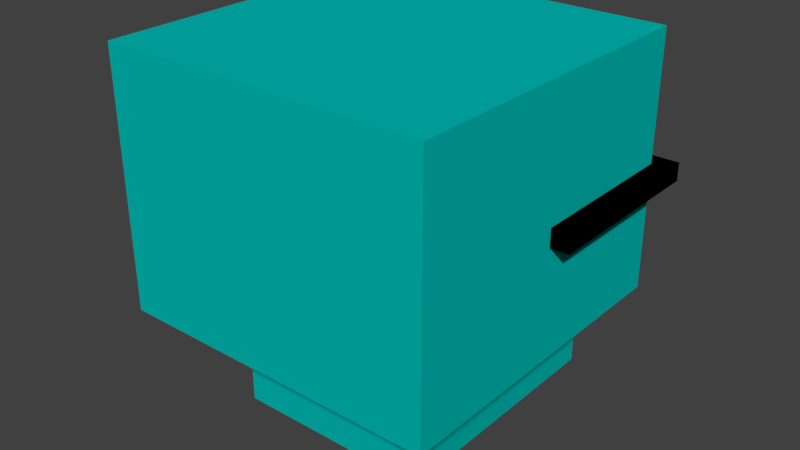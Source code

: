 # Source: skull.blend  (saved by Blender 2.79.0; exported with 4.5.12 LTS)
import bpy
from mathutils import Matrix  # noqa: F401  (used for matrix-valued properties, if any)

bpy.ops.wm.read_factory_settings(use_empty=True)
scene = bpy.context.scene
scene.name = 'Scene'

# ---- collections
col_collection_1 = bpy.data.collections.new('Collection 1'); scene.collection.children.link(col_collection_1)

# ---- materials (node trees are filled in below, after node groups)
mat_lightblue = bpy.data.materials.new('lightBlue')
mat_lightblue.alpha_threshold = 0.0
mat_lightblue.use_transparent_shadow = False
mat_lightblue.diffuse_color = (0.0, 0.5, 0.4637, 1.0)
mat_lightblue.roughness = 0.5
mat_white = bpy.data.materials.new('white')
mat_white.alpha_threshold = 0.0
mat_white.use_transparent_shadow = False
mat_white.diffuse_color = (1.0, 1.0, 1.0, 1.0)
mat_white.roughness = 0.5
mat_black = bpy.data.materials.new('black')
mat_black.alpha_threshold = 0.0
mat_black.use_transparent_shadow = False
mat_black.diffuse_color = (0.0, 0.0, 0.0, 1.0)
mat_black.roughness = 0.5

# ---- material node trees

# ---- world
world_world = bpy.data.worlds.new('World'); scene.world = world_world
world_world.color = (0.05088, 0.05088, 0.05088)
world_world.use_sun_shadow = False
world_world.sun_shadow_jitter_overblur = 0.0
world_world.cycles.sampling_method = 'MANUAL'

# ---- meshes
me_skull_cool_m = bpy.data.meshes.new('skull_cool_m')
me_skull_cool_m.from_pydata([(-0.0625, 0.4, -0.0125), (-0.0499, 0.4, -0.075), (-0.05, 0.4, 0.0), (-0.02497, 0.4, -0.075), (-0.0125, 0.4, -0.0625), (0.05, 0.4, -0.075), (0.025, 0.4, 0.0), (0.45, -0.45, 0.6), (0.45, 0.45, 0.6), (-0.45, -0.45, 0.6), (-0.45, 0.45, -0.1), (-0.45, -0.45, -0.1), (0.45, 0.45, -0.1), (0.225, -0.05, -0.15), (-0.225, -0.05, -0.15), (-0.225, -0.05, -0.1), (0.225, -0.05, -0.1), (-0.225, 0.45, -0.1), (0.225, 0.45, -0.1), (0.45, -0.45, -0.1), (0.0125, 0.45, 0.0), (0.025, 0.45, 0.0), (-0.0125, 0.45, 0.0), (-0.05, 0.45, 0.0), (-0.0625, 0.45, -0.075), (0.0125, 0.45, -0.075), (0.0625, 0.45, -0.0125), (0.0625, 0.45, 0.0), (-0.0625, 0.4, -0.0625), (-0.0625, 0.45, -0.0125), (-0.0625, 0.45, -0.0625), (-0.025, 0.45, 0.0), (-0.025, 0.4, 0.0), (-0.0125, 0.4, -0.0125), (0.0625, 0.4, -0.0625), (0.0625, 0.45, -0.0625), (0.025, 0.4, -0.075), (0.025, 0.45, -0.075), (0.0125, 0.4, -0.0625), (0.0125, 0.45, -0.0125), (0.0125, 0.4, -0.0125), (0.05, 0.4, 0.0), (0.0625, 0.4, -0.0125), (0.05, 0.45, 0.0), (-0.0125, 0.45, -0.0625), (-0.0125, 0.45, -0.0125), (-0.0125, 0.45, -0.075), (0.0125, 0.45, -0.0625), (0.0625, 0.45, -0.075), (0.05, 0.45, -0.075), (0.225, 0.45, -0.15), (-0.02497, 0.45, -0.075), (-0.0499, 0.45, -0.075), (-0.225, 0.45, -0.15), (-0.0625, 0.45, 0.0), (-0.45, 0.45, 0.6), (0.275, -0.25, -0.1), (0.275, -0.25, -0.4), (0.275, 0.448, -0.4), (-0.275, -0.25, -0.4), (0.275, 0.448, -0.3), (-0.275, 0.448, -0.4), (-0.275, -0.05, -0.1), (-0.275, -0.05, -0.3), (-0.275, -0.25, -0.1), (-0.275, 0.448, -0.3), (0.275, -0.05, -0.1), (0.275, -0.05, -0.3), (0.1756, 0.4, -0.15), (0.1756, 1.535e-08, -0.15), (-0.1756, -1.535e-08, -0.3), (-0.1756, 0.4, -0.3), (0.1756, 1.535e-08, -0.3), (0.1756, 0.4, -0.3), (-0.1756, 0.4, -0.15), (-0.1756, -1.535e-08, -0.15), (-0.075, 0.5, 0.025), (-0.1, 0.45, 0.0), (-0.1, 0.5, 0.0), (-0.075, 0.45, 0.025), (-0.075, 0.5, 0.2), (-0.35, 0.45, 0.2), (-0.375, 0.45, 0.025), (-0.35, 0.45, 0.0), (-0.35, 0.5, 0.0), (-0.1, 0.45, 0.2), (-0.075, 0.45, 0.25), (-0.5, 0.45, 0.2), (-0.375, 0.5, 0.25), (-0.075, 0.5, 0.25), (0.5, 0.5, 0.25), (-0.1, 0.5, 0.2), (-0.35, 0.5, 0.2), (-0.375, 0.5, 0.025), (-0.375, 0.5, 0.2), (-0.45, 0.5, 0.2), (-0.075, 0.45, 0.2), (0.1, 0.5, 0.0), (0.075, 0.5, 0.025), (0.1, 0.5, 0.2), (0.1, 0.5, 0.25), (0.1, 0.45, 0.25), (0.075, 0.45, 0.2), (0.35, 0.45, 0.25), (0.1, 0.45, 0.2), (0.375, 0.45, 0.025), (0.375, 0.5, 0.025), (0.45, 0.45, 0.2), (0.45, 0.5, 0.25), (0.375, 0.5, 0.25), (0.075, 0.45, 0.025), (0.075, 0.5, 0.2), (0.35, 0.45, 0.0), (0.1, 0.45, 0.0), (0.35, 0.45, 0.2), (0.35, 0.5, 0.0), (0.375, 0.5, 0.2), (0.35, 0.5, 0.2), (0.375, 0.45, 0.2), (-0.375, 0.45, 0.2), (-0.45, 0.5, 0.25), (-0.5, 0.5, 0.25), (-0.5, 0.5, 0.2), (-0.45, 0.45, 0.2), (-0.5, -4.371e-08, 0.2), (-0.5, -4.371e-08, 0.25), (0.45, 0.5, 0.2), (0.5, 0.5, 0.2), (0.5, 0.45, 0.25), (0.45, 0.45, 0.25), (0.5, 4.371e-08, 0.25), (0.5, 4.371e-08, 0.2), (-0.45, -3.934e-08, 0.25), (-0.5, 0.45, 0.25), (-0.45, 0.45, 0.25), (-0.45, -3.934e-08, 0.2), (0.45, 3.934e-08, 0.25), (0.45, 3.934e-08, 0.2), (0.5, 0.45, 0.2), (-0.35, 0.45, 0.25), (-0.375, 0.45, 0.25), (-0.35, 0.5, 0.25), (-0.1, 0.5, 0.25), (-0.1, 0.45, 0.25), (0.075, 0.5, 0.25), (0.075, 0.45, 0.25), (0.35, 0.5, 0.25), (0.375, 0.45, 0.25)], [], [(0, 2, 1, 28), (40, 6, 36, 38), (2, 32, 3, 1), (32, 33, 4, 3), (41, 42, 34, 5), (6, 41, 5, 36), (7, 8, 55, 9), (19, 7, 9, 11), (17, 15, 11, 10), (35, 26, 12, 18), (10, 11, 9, 55), (7, 19, 12, 8), (53, 50, 13, 14), (50, 18, 16, 13), (13, 16, 15, 14), (14, 15, 17, 53), (12, 19, 16, 18), (11, 15, 16, 19), (20, 21, 39), (22, 20, 39, 45), (54, 23, 29), (35, 18, 50, 48), (24, 52, 53), (25, 50, 53, 46), (49, 50, 25, 37), (24, 30, 52), (51, 44, 46), (31, 22, 45), (25, 47, 37), (43, 27, 26), (49, 35, 48), (53, 17, 30, 24), (33, 45, 44, 4), (4, 44, 51, 3), (3, 51, 52, 1), (1, 52, 30, 28), (28, 30, 29, 0), (0, 29, 23, 2), (2, 23, 31, 32), (32, 31, 45, 33), (42, 26, 35, 34), (34, 35, 49, 5), (5, 49, 37, 36), (36, 37, 47, 38), (38, 47, 39, 40), (40, 39, 21, 6), (6, 21, 43, 41), (41, 43, 26, 42), (44, 45, 39, 47), (46, 44, 47, 25), (48, 50, 49), (51, 46, 53, 52), (26, 27, 8, 12), (17, 10, 29, 30), (55, 54, 29, 10), (43, 21, 8, 27), (21, 20, 55, 8), (23, 54, 55, 31), (22, 31, 55, 20), (67, 60, 65, 63), (64, 59, 57, 56), (58, 57, 59, 61), (60, 58, 61, 65), (67, 57, 58, 60), (56, 66, 62, 64), (66, 67, 63, 62), (63, 59, 64, 62), (61, 59, 63, 65), (56, 57, 67, 66), (69, 68, 74, 75), (69, 75, 70, 72), (73, 72, 70, 71), (73, 71, 74, 68), (70, 75, 74, 71), (68, 69, 72, 73), (76, 79, 77, 78), (80, 76, 78, 91), (79, 76, 80, 96), (83, 77, 85, 81), (84, 78, 77, 83), (82, 83, 81, 119), (93, 84, 83, 82), (96, 86, 143, 85), (87, 133, 121, 122), (92, 141, 142, 91), (94, 88, 141, 92), (89, 80, 91, 142), (128, 138, 127, 90), (139, 81, 85, 143), (140, 119, 81, 139), (79, 96, 85, 77), (82, 119, 94, 93), (84, 92, 91, 78), (93, 94, 92, 84), (134, 140, 88, 120), (120, 88, 94, 95), (95, 94, 119, 123), (102, 96, 80, 111), (111, 80, 89, 144), (145, 86, 96, 102), (113, 110, 98, 97), (99, 111, 144, 100), (101, 145, 102, 104), (112, 113, 97, 115), (117, 99, 100, 146), (103, 101, 104, 114), (105, 112, 115, 106), (116, 117, 146, 109), (147, 103, 114, 118), (107, 118, 116, 126), (126, 116, 109, 108), (108, 109, 147, 129), (129, 147, 118, 107), (110, 102, 111, 98), (98, 111, 99, 97), (113, 104, 102, 110), (97, 99, 117, 115), (112, 114, 104, 113), (115, 117, 116, 106), (106, 116, 118, 105), (105, 118, 114, 112), (119, 140, 134, 123), (133, 134, 120, 121), (121, 120, 95, 122), (122, 95, 123, 87), (124, 135, 132, 125), (138, 107, 126, 127), (127, 126, 108, 90), (90, 108, 129, 128), (130, 136, 137, 131), (135, 123, 134, 132), (132, 134, 133, 125), (125, 133, 87, 124), (124, 87, 123, 135), (136, 129, 107, 137), (137, 107, 138, 131), (131, 138, 128, 130), (130, 128, 129, 136), (88, 140, 139, 141), (141, 139, 143, 142), (142, 143, 86, 89), (89, 86, 145, 144), (144, 145, 101, 100), (100, 101, 103, 146), (146, 103, 147, 109)])
me_skull_cool_m.polygons.foreach_set('material_index', [1, 1, 1, 1, 1, 1, 0, 0, 0, 0, 0, 0, 0, 0, 0, 0, 0, 0, 0, 0, 0, 0, 0, 0, 0, 0, 0, 0, 0, 0, 0, 0, 0, 0, 0, 0, 0, 0, 0, 0, 0, 0, 0, 0, 0, 0, 0, 0, 0, 0, 0, 0, 0, 0, 0, 0, 0, 0, 0, 0, 0, 0, 0, 0, 0, 0, 0, 0, 0, 1, 1, 1, 1, 1, 1, 2, 2, 2, 2, 2, 2, 2, 2, 2, 2, 2, 2, 2, 2, 2, 2, 2, 2, 2, 2, 2, 2, 2, 2, 2, 2, 2, 2, 2, 2, 2, 2, 2, 2, 2, 2, 2, 2, 2, 2, 2, 2, 2, 2, 2, 2, 2, 2, 2, 2, 2, 2, 2, 2, 2, 2, 2, 2, 2, 2, 2, 2, 2, 2, 2, 2, 2, 2, 2, 2])
_uv = me_skull_cool_m.uv_layers.new(name='UVMap')
_uv.uv.foreach_set('vector', [0.2, 0.8, 0.8, 0.8, 0.8, 0.2, 0.2, 0.2, 0.2, 0.8, 0.8, 0.8, 0.8, 0.2, 0.2, 0.2, 0.2, 0.8, 0.8, 0.8, 0.8, 0.2, 0.2, 0.2, 0.2, 0.8, 0.8, 0.8, 0.8, 0.2, 0.2, 0.2, 0.2, 0.8, 0.8, 0.8, 0.8, 0.2, 0.2, 0.2, 0.2, 0.8, 0.8, 0.8, 0.8, 0.2, 0.2, 0.2, 0.2, 0.8, 0.8, 0.8, 0.8, 0.2, 0.2, 0.2, 0.2, 0.8, 0.8, 0.8, 0.8, 0.2, 0.2, 0.2, 0.2, 0.8, 0.8, 0.8, 0.8, 0.2, 0.2, 0.2, 0.2, 0.8, 0.8, 0.8, 0.8, 0.2, 0.2, 0.2, 0.2, 0.8, 0.8, 0.8, 0.8, 0.2, 0.2, 0.2, 0.2, 0.8, 0.8, 0.8, 0.8, 0.2, 0.2, 0.2, 0.2, 0.8, 0.8, 0.8, 0.8, 0.2, 0.2, 0.2, 0.2, 0.8, 0.8, 0.8, 0.8, 0.2, 0.2, 0.2, 0.2, 0.8, 0.8, 0.8, 0.8, 0.2, 0.2, 0.2, 0.2, 0.8, 0.8, 0.8, 0.8, 0.2, 0.2, 0.2, 0.2, 0.8, 0.8, 0.8, 0.8, 0.2, 0.2, 0.2, 0.2, 0.8, 0.8, 0.8, 0.8, 0.2, 0.2, 0.2, 0.2, 0.8, 0.8, 0.2, 0.8, 0.2, 0.2, 0.8, 0.8, 0.8, 0.8, 0.2, 0.2, 0.2, 0.2, 0.8, 0.8, 0.2, 0.8, 0.2, 0.2, 0.8, 0.8, 0.8, 0.8, 0.2, 0.2, 0.2, 0.2, 0.8, 0.8, 0.2, 0.8, 0.2, 0.2, 0.8, 0.8, 0.8, 0.8, 0.2, 0.2, 0.2, 0.2, 0.8, 0.8, 0.8, 0.8, 0.2, 0.2, 0.2, 0.2, 0.8, 0.8, 0.2, 0.8, 0.2, 0.2, 0.8, 0.8, 0.2, 0.8, 0.2, 0.2, 0.8, 0.8, 0.2, 0.8, 0.2, 0.2, 0.8, 0.8, 0.2, 0.8, 0.2, 0.2, 0.8, 0.8, 0.2, 0.8, 0.2, 0.2, 0.8, 0.8, 0.2, 0.8, 0.2, 0.2, 0.8, 0.8, 0.8, 0.8, 0.2, 0.2, 0.2, 0.2, 0.8, 0.8, 0.8, 0.8, 0.2, 0.2, 0.2, 0.2, 0.8, 0.8, 0.8, 0.8, 0.2, 0.2, 0.2, 0.2, 0.8, 0.8, 0.8, 0.8, 0.2, 0.2, 0.2, 0.2, 0.8, 0.8, 0.8, 0.8, 0.2, 0.2, 0.2, 0.2, 0.8, 0.8, 0.8, 0.8, 0.2, 0.2, 0.2, 0.2, 0.8, 0.8, 0.8, 0.8, 0.2, 0.2, 0.2, 0.2, 0.8, 0.8, 0.8, 0.8, 0.2, 0.2, 0.2, 0.2, 0.8, 0.8, 0.8, 0.8, 0.2, 0.2, 0.2, 0.2, 0.8, 0.8, 0.8, 0.8, 0.2, 0.2, 0.2, 0.2, 0.8, 0.8, 0.8, 0.8, 0.2, 0.2, 0.2, 0.2, 0.8, 0.8, 0.8, 0.8, 0.2, 0.2, 0.2, 0.2, 0.8, 0.8, 0.8, 0.8, 0.2, 0.2, 0.2, 0.2, 0.8, 0.8, 0.8, 0.8, 0.2, 0.2, 0.2, 0.2, 0.8, 0.8, 0.8, 0.8, 0.2, 0.2, 0.2, 0.2, 0.8, 0.8, 0.8, 0.8, 0.2, 0.2, 0.2, 0.2, 0.8, 0.8, 0.8, 0.8, 0.2, 0.2, 0.2, 0.2, 0.8, 0.8, 0.8, 0.8, 0.2, 0.2, 0.2, 0.2, 0.8, 0.8, 0.8, 0.8, 0.2, 0.2, 0.2, 0.2, 0.8, 0.8, 0.2, 0.8, 0.2, 0.2, 0.8, 0.8, 0.8, 0.8, 0.2, 0.2, 0.2, 0.2, 0.8, 0.8, 0.8, 0.8, 0.2, 0.2, 0.2, 0.2, 0.8, 0.8, 0.8, 0.8, 0.2, 0.2, 0.2, 0.2, 0.8, 0.8, 0.8, 0.8, 0.2, 0.2, 0.2, 0.2, 0.8, 0.8, 0.8, 0.8, 0.2, 0.2, 0.2, 0.2, 0.8, 0.8, 0.8, 0.8, 0.2, 0.2, 0.2, 0.2, 0.8, 0.8, 0.8, 0.8, 0.2, 0.2, 0.2, 0.2, 0.8, 0.8, 0.8, 0.8, 0.2, 0.2, 0.2, 0.2, 0.8, 0.8, 0.8, 0.8, 0.2, 0.2, 0.2, 0.2, 0.8, 0.8, 0.8, 0.8, 0.2, 0.2, 0.2, 0.2, 0.8, 0.8, 0.8, 0.8, 0.2, 0.2, 0.2, 0.2, 0.8, 0.8, 0.8, 0.8, 0.2, 0.2, 0.2, 0.2, 0.8, 0.8, 0.8, 0.8, 0.2, 0.2, 0.2, 0.2, 0.8, 0.8, 0.8, 0.8, 0.2, 0.2, 0.2, 0.2, 0.8, 0.8, 0.8, 0.8, 0.2, 0.2, 0.2, 0.2, 0.8, 0.8, 0.8, 0.8, 0.2, 0.2, 0.2, 0.2, 0.8, 0.8, 0.8, 0.8, 0.2, 0.2, 0.2, 0.2, 0.8, 0.8, 0.8, 0.8, 0.2, 0.2, 0.2, 0.2, 0.8, 0.8, 0.8, 0.8, 0.2, 0.2, 0.2, 0.2, 0.8, 0.8, 0.8, 0.8, 0.2, 0.2, 0.2, 0.2, 0.8, 0.8, 0.8, 0.8, 0.2, 0.2, 0.2, 0.2, 0.8, 0.8, 0.8, 0.8, 0.2, 0.2, 0.2, 0.2, 0.8, 0.8, 0.8, 0.8, 0.2, 0.2, 0.2, 0.2, 0.8, 0.8, 0.8, 0.8, 0.2, 0.2, 0.2, 0.2, 0.8, 0.8, 0.8, 0.8, 0.2, 0.2, 0.2, 0.2, 0.8, 0.8, 0.8, 0.8, 0.2, 0.2, 0.2, 0.2, 0.8, 0.8, 0.8, 0.8, 0.2, 0.2, 0.2, 0.2, 0.8, 0.8, 0.8, 0.8, 0.2, 0.2, 0.2, 0.2, 0.8, 0.8, 0.8, 0.8, 0.2, 0.2, 0.2, 0.2, 0.8, 0.8, 0.8, 0.8, 0.2, 0.2, 0.2, 0.2, 0.8, 0.8, 0.8, 0.8, 0.2, 0.2, 0.2, 0.2, 0.8, 0.8, 0.8, 0.8, 0.2, 0.2, 0.2, 0.2, 0.8, 0.8, 0.8, 0.8, 0.2, 0.2, 0.2, 0.2, 0.8, 0.8, 0.8, 0.8, 0.2, 0.2, 0.2, 0.2, 0.8, 0.8, 0.8, 0.8, 0.2, 0.2, 0.2, 0.2, 0.8, 0.8, 0.8, 0.8, 0.2, 0.2, 0.2, 0.2, 0.8, 0.8, 0.8, 0.8, 0.2, 0.2, 0.2, 0.2, 0.8, 0.8, 0.8, 0.8, 0.2, 0.2, 0.2, 0.2, 0.8, 0.8, 0.8, 0.8, 0.2, 0.2, 0.2, 0.2, 0.8, 0.8, 0.8, 0.8, 0.2, 0.2, 0.2, 0.2, 0.8, 0.8, 0.8, 0.8, 0.2, 0.2, 0.2, 0.2, 0.8, 0.8, 0.8, 0.8, 0.2, 0.2, 0.2, 0.2, 0.8, 0.8, 0.8, 0.8, 0.2, 0.2, 0.2, 0.2, 0.8, 0.8, 0.8, 0.8, 0.2, 0.2, 0.2, 0.2, 0.8, 0.8, 0.8, 0.8, 0.2, 0.2, 0.2, 0.2, 0.8, 0.8, 0.8, 0.8, 0.2, 0.2, 0.2, 0.2, 0.8, 0.8, 0.8, 0.8, 0.2, 0.2, 0.2, 0.2, 0.8, 0.8, 0.8, 0.8, 0.2, 0.2, 0.2, 0.2, 0.8, 0.8, 0.8, 0.8, 0.2, 0.2, 0.2, 0.2, 0.8, 0.8, 0.8, 0.8, 0.2, 0.2, 0.2, 0.2, 0.8, 0.8, 0.8, 0.8, 0.2, 0.2, 0.2, 0.2, 0.8, 0.8, 0.8, 0.8, 0.2, 0.2, 0.2, 0.2, 0.8, 0.8, 0.8, 0.8, 0.2, 0.2, 0.2, 0.2, 0.8, 0.8, 0.8, 0.8, 0.2, 0.2, 0.2, 0.2, 0.8, 0.8, 0.8, 0.8, 0.2, 0.2, 0.2, 0.2, 0.8, 0.8, 0.8, 0.8, 0.2, 0.2, 0.2, 0.2, 0.8, 0.8, 0.8, 0.8, 0.2, 0.2, 0.2, 0.2, 0.8, 0.8, 0.8, 0.8, 0.2, 0.2, 0.2, 0.2, 0.8, 0.8, 0.8, 0.8, 0.2, 0.2, 0.2, 0.2, 0.8, 0.8, 0.8, 0.8, 0.2, 0.2, 0.2, 0.2, 0.8, 0.8, 0.8, 0.8, 0.2, 0.2, 0.2, 0.2, 0.8, 0.8, 0.8, 0.8, 0.2, 0.2, 0.2, 0.2, 0.8, 0.8, 0.8, 0.8, 0.2, 0.2, 0.2, 0.2, 0.8, 0.8, 0.8, 0.8, 0.2, 0.2, 0.2, 0.2, 0.8, 0.8, 0.8, 0.8, 0.2, 0.2, 0.2, 0.2, 0.8, 0.8, 0.8, 0.8, 0.2, 0.2, 0.2, 0.2, 0.8, 0.8, 0.8, 0.8, 0.2, 0.2, 0.2, 0.2, 0.8, 0.8, 0.8, 0.8, 0.2, 0.2, 0.2, 0.2, 0.8, 0.8, 0.8, 0.8, 0.2, 0.2, 0.2, 0.2, 0.8, 0.8, 0.8, 0.8, 0.2, 0.2, 0.2, 0.2, 0.8, 0.8, 0.8, 0.8, 0.2, 0.2, 0.2, 0.2, 0.8, 0.8, 0.8, 0.8, 0.2, 0.2, 0.2, 0.2, 0.8, 0.8, 0.8, 0.8, 0.2, 0.2, 0.2, 0.2, 0.8, 0.8, 0.8, 0.8, 0.2, 0.2, 0.2, 0.2, 0.8, 0.8, 0.8, 0.8, 0.2, 0.2, 0.2, 0.2, 0.8, 0.8, 0.8, 0.8, 0.2, 0.2, 0.2, 0.2, 0.8, 0.8, 0.8, 0.8, 0.2, 0.2, 0.2, 0.2, 0.8, 0.8, 0.8, 0.8, 0.2, 0.2, 0.2, 0.2, 0.8, 0.8, 0.8, 0.8, 0.2, 0.2, 0.2, 0.2, 0.8, 0.8, 0.8, 0.8, 0.2, 0.2, 0.2, 0.2, 0.8, 0.8, 0.8, 0.8, 0.2, 0.2, 0.2, 0.2, 0.8, 0.8, 0.8, 0.8, 0.2, 0.2, 0.2, 0.2, 0.8, 0.8, 0.8, 0.8, 0.2, 0.2, 0.2, 0.2, 0.8, 0.8, 0.8, 0.8, 0.2, 0.2, 0.2, 0.2, 0.8, 0.8, 0.8, 0.8, 0.2, 0.2, 0.2, 0.2, 0.8, 0.8, 0.8, 0.8, 0.2, 0.2, 0.2, 0.2, 0.8, 0.8, 0.8, 0.8, 0.2, 0.2, 0.2, 0.2, 0.8, 0.8, 0.8, 0.8, 0.2, 0.2, 0.2, 0.2, 0.8, 0.8, 0.8, 0.8, 0.2, 0.2, 0.2, 0.2, 0.8, 0.8, 0.8, 0.8, 0.2, 0.2, 0.2, 0.2, 0.8, 0.8, 0.8, 0.8, 0.2, 0.2, 0.2, 0.2, 0.8, 0.8, 0.8, 0.8, 0.2, 0.2, 0.2, 0.2, 0.8, 0.8, 0.8, 0.8, 0.2, 0.2, 0.2, 0.2, 0.8, 0.8, 0.8, 0.8, 0.2, 0.2, 0.2])
me_skull_cool_m.materials.append(mat_lightblue)
me_skull_cool_m.materials.append(mat_white)
me_skull_cool_m.materials.append(mat_black)
me_skull_cool_m.use_remesh_preserve_volume = False
me_skull_cool_m.use_remesh_preserve_attributes = False
me_skull_cool_m.use_mirror_vertex_groups = False
me_skull_cool_m.update()

# ---- objects
ob_skull_cool = bpy.data.objects.new('skull_cool', me_skull_cool_m)

# ---- transforms, parenting, visibility, modifiers, constraints
ob_skull_cool.location = (0.0, 0.0, 0.0)
ob_skull_cool.show_transparent = True
ob_skull_cool.lineart.crease_threshold = 0.0

# ---- collection membership
col_collection_1.objects.link(ob_skull_cool)

# ---- scene / render settings (as saved in the file)
scene.frame_start = 1; scene.frame_end = 250; scene.frame_set(1)
scene.render.engine = 'BLENDER_EEVEE_NEXT'
scene.render.resolution_percentage = 50
scene.render.dither_intensity = 0.0
scene.cycles.use_denoising = False
scene.cycles.samples = 128
scene.cycles.sampling_pattern = 'TABULATED_SOBOL'
scene.cycles.use_adaptive_sampling = False
scene.cycles.use_light_tree = False
scene.cycles.blur_glossy = 0.0
scene.cycles.sample_clamp_indirect = 0.0
scene.view_settings.view_transform = 'Standard'
bpy.context.view_layer.update()

# ---- added for rendering (the .blend has no active camera and no usable light): camera, sun
cam_auto = bpy.data.cameras.new('AutoCamera')
cam_auto.lens = 50.0
cam_auto.sensor_width = 36.0
cam_auto.clip_end = 1000.0
ob_auto_camera = bpy.data.objects.new('AutoCamera', cam_auto)
scene.collection.objects.link(ob_auto_camera)
ob_auto_camera.location = (1.57628, -1.86654, 1.36102)
ob_auto_camera.rotation_euler = (1.09748, -7.21219e-08, 0.694738)
scene.camera = ob_auto_camera
light_auto_sun = bpy.data.lights.new('AutoSun', 'SUN')
light_auto_sun.energy = 3.0
light_auto_sun.angle = 0.0523599
ob_auto_sun = bpy.data.objects.new('AutoSun', light_auto_sun)
scene.collection.objects.link(ob_auto_sun)
ob_auto_sun.rotation_euler = (0.872665, 0.174533, 0.523599)
bpy.context.view_layer.update()
